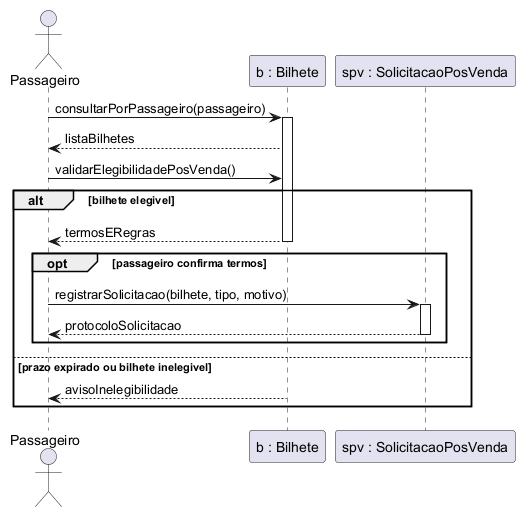

The diagram above was rendered by PlantUML. Its source (embedded in the PNG):
@startuml
actor Passageiro
participant "b : Bilhete" as Bilhete
participant "spv : SolicitacaoPosVenda" as SolicitacaoPosVenda

Passageiro -> Bilhete : consultarPorPassageiro(passageiro)
activate Bilhete
Bilhete --> Passageiro : listaBilhetes
Passageiro -> Bilhete : validarElegibilidadePosVenda()

alt bilhete elegivel
  Bilhete --> Passageiro : termosERegras
  deactivate Bilhete
  opt passageiro confirma termos
    Passageiro -> SolicitacaoPosVenda : registrarSolicitacao(bilhete, tipo, motivo)
    activate SolicitacaoPosVenda
    SolicitacaoPosVenda --> Passageiro : protocoloSolicitacao
    deactivate SolicitacaoPosVenda
  end
else prazo expirado ou bilhete inelegivel
  Bilhete --> Passageiro : avisoInelegibilidade
end
@enduml